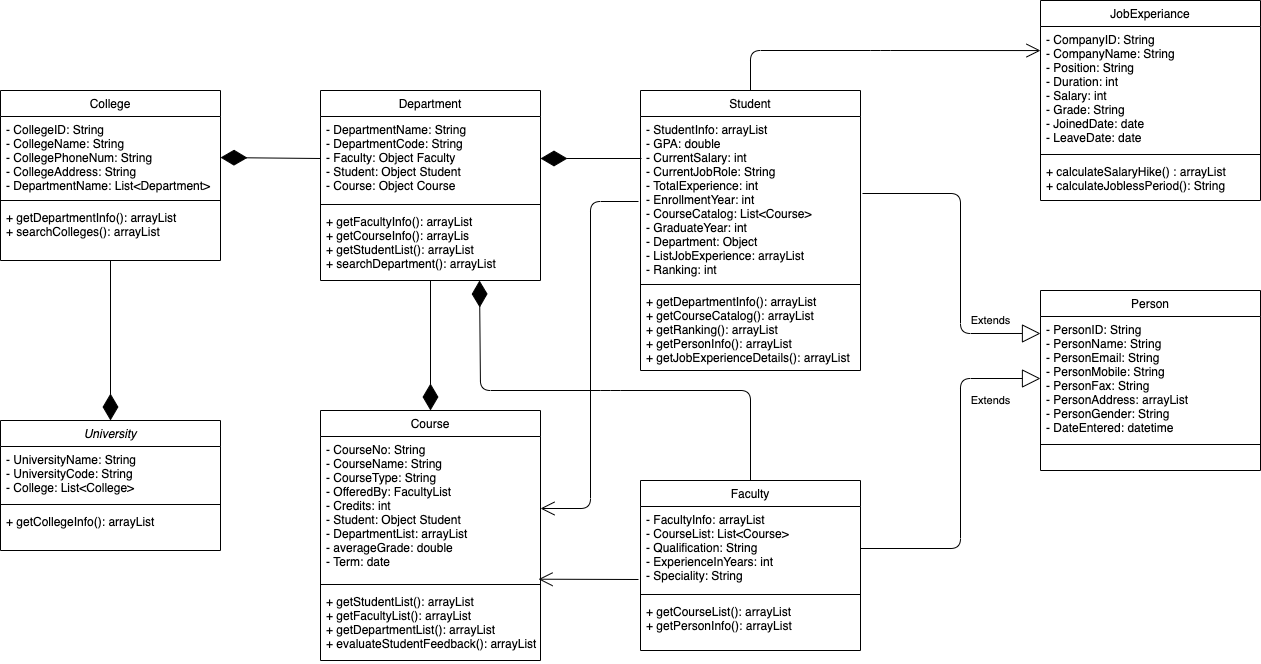

The diagram above was exported from draw.io. Its source (the exported page's mxGraphModel, read from the mxfile embedded in the PNG):
<mxGraphModel dx="1186" dy="464" grid="1" gridSize="10" guides="1" tooltips="1" connect="1" arrows="1" fold="1" page="1" pageScale="1" pageWidth="827" pageHeight="1169" math="0" shadow="0">
  <root>
    <mxCell id="WIyWlLk6GJQsqaUBKTNV-0" />
    <mxCell id="WIyWlLk6GJQsqaUBKTNV-1" parent="WIyWlLk6GJQsqaUBKTNV-0" />
    <mxCell id="UnENFF5fqhj0HxIZRqNw-0" value="" style="endArrow=diamondThin;endFill=1;endSize=24;html=1;entryX=0.5;entryY=0;entryDx=0;entryDy=0;" parent="WIyWlLk6GJQsqaUBKTNV-1" target="zkfFHV4jXpPFQw0GAbJ--0" edge="1">
      <mxGeometry width="160" relative="1" as="geometry">
        <mxPoint x="150" y="570" as="sourcePoint" />
        <mxPoint x="157" y="680" as="targetPoint" />
      </mxGeometry>
    </mxCell>
    <mxCell id="zkfFHV4jXpPFQw0GAbJ--17" value="College" style="swimlane;fontStyle=0;align=center;verticalAlign=top;childLayout=stackLayout;horizontal=1;startSize=26;horizontalStack=0;resizeParent=1;resizeLast=0;collapsible=1;marginBottom=0;rounded=0;shadow=0;strokeWidth=1;" parent="WIyWlLk6GJQsqaUBKTNV-1" vertex="1">
      <mxGeometry x="40" y="400" width="220" height="170" as="geometry">
        <mxRectangle x="550" y="140" width="160" height="26" as="alternateBounds" />
      </mxGeometry>
    </mxCell>
    <mxCell id="zkfFHV4jXpPFQw0GAbJ--18" value="- CollegeID: String&#10;- CollegeName: String&#10;- CollegePhoneNum: String&#10;- CollegeAddress: String&#10;- DepartmentName: List&lt;Department&gt;" style="text;align=left;verticalAlign=top;spacingLeft=4;spacingRight=4;overflow=hidden;rotatable=0;points=[[0,0.5],[1,0.5]];portConstraint=eastwest;" parent="zkfFHV4jXpPFQw0GAbJ--17" vertex="1">
      <mxGeometry y="26" width="220" height="80" as="geometry" />
    </mxCell>
    <mxCell id="zkfFHV4jXpPFQw0GAbJ--23" value="" style="line;html=1;strokeWidth=1;align=left;verticalAlign=middle;spacingTop=-1;spacingLeft=3;spacingRight=3;rotatable=0;labelPosition=right;points=[];portConstraint=eastwest;" parent="zkfFHV4jXpPFQw0GAbJ--17" vertex="1">
      <mxGeometry y="106" width="220" height="8" as="geometry" />
    </mxCell>
    <mxCell id="zkfFHV4jXpPFQw0GAbJ--24" value="+ getDepartmentInfo(): arrayList&#10;+ searchColleges(): arrayList" style="text;align=left;verticalAlign=top;spacingLeft=4;spacingRight=4;overflow=hidden;rotatable=0;points=[[0,0.5],[1,0.5]];portConstraint=eastwest;" parent="zkfFHV4jXpPFQw0GAbJ--17" vertex="1">
      <mxGeometry y="114" width="220" height="46" as="geometry" />
    </mxCell>
    <mxCell id="UnENFF5fqhj0HxIZRqNw-1" value="" style="endArrow=diamondThin;endFill=1;endSize=24;html=1;exitX=0;exitY=0.5;exitDx=0;exitDy=0;" parent="WIyWlLk6GJQsqaUBKTNV-1" source="p36X30juHslDgJ6Km1Wn-1" target="zkfFHV4jXpPFQw0GAbJ--18" edge="1">
      <mxGeometry width="160" relative="1" as="geometry">
        <mxPoint x="329" y="511" as="sourcePoint" />
        <mxPoint x="270" y="530" as="targetPoint" />
      </mxGeometry>
    </mxCell>
    <mxCell id="p36X30juHslDgJ6Km1Wn-0" value="Department" style="swimlane;fontStyle=0;align=center;verticalAlign=top;childLayout=stackLayout;horizontal=1;startSize=26;horizontalStack=0;resizeParent=1;resizeLast=0;collapsible=1;marginBottom=0;rounded=0;shadow=0;strokeWidth=1;" parent="WIyWlLk6GJQsqaUBKTNV-1" vertex="1">
      <mxGeometry x="360" y="400" width="220" height="190" as="geometry">
        <mxRectangle x="550" y="140" width="160" height="26" as="alternateBounds" />
      </mxGeometry>
    </mxCell>
    <mxCell id="p36X30juHslDgJ6Km1Wn-1" value="- DepartmentName: String&#10;- DepartmentCode: String&#10;- Faculty: Object Faculty&#10;- Student: Object Student&#10;- Course: Object Course" style="text;align=left;verticalAlign=top;spacingLeft=4;spacingRight=4;overflow=hidden;rotatable=0;points=[[0,0.5],[1,0.5]];portConstraint=eastwest;" parent="p36X30juHslDgJ6Km1Wn-0" vertex="1">
      <mxGeometry y="26" width="220" height="84" as="geometry" />
    </mxCell>
    <mxCell id="p36X30juHslDgJ6Km1Wn-3" value="" style="line;html=1;strokeWidth=1;align=left;verticalAlign=middle;spacingTop=-1;spacingLeft=3;spacingRight=3;rotatable=0;labelPosition=right;points=[];portConstraint=eastwest;" parent="p36X30juHslDgJ6Km1Wn-0" vertex="1">
      <mxGeometry y="110" width="220" height="8" as="geometry" />
    </mxCell>
    <mxCell id="p36X30juHslDgJ6Km1Wn-4" value="+ getFacultyInfo(): arrayList&#10;+ getCourseInfo(): arrayLis&#10;+ getStudentList(): arrayList&#10;+ searchDepartment(): arrayList" style="text;align=left;verticalAlign=top;spacingLeft=4;spacingRight=4;overflow=hidden;rotatable=0;points=[[0,0.5],[1,0.5]];portConstraint=eastwest;" parent="p36X30juHslDgJ6Km1Wn-0" vertex="1">
      <mxGeometry y="118" width="220" height="72" as="geometry" />
    </mxCell>
    <mxCell id="p36X30juHslDgJ6Km1Wn-7" value="Course" style="swimlane;fontStyle=0;align=center;verticalAlign=top;childLayout=stackLayout;horizontal=1;startSize=26;horizontalStack=0;resizeParent=1;resizeLast=0;collapsible=1;marginBottom=0;rounded=0;shadow=0;strokeWidth=1;" parent="WIyWlLk6GJQsqaUBKTNV-1" vertex="1">
      <mxGeometry x="360" y="720" width="220" height="250" as="geometry">
        <mxRectangle x="550" y="140" width="160" height="26" as="alternateBounds" />
      </mxGeometry>
    </mxCell>
    <mxCell id="p36X30juHslDgJ6Km1Wn-8" value="- CourseNo: String&#10;- CourseName: String&#10;- CourseType: String&#10;- OfferedBy: FacultyList&#10;- Credits: int&#10;- Student: Object Student&#10;- DepartmentList: arrayList&#10;- averageGrade: double&#10;- Term: date" style="text;align=left;verticalAlign=top;spacingLeft=4;spacingRight=4;overflow=hidden;rotatable=0;points=[[0,0.5],[1,0.5]];portConstraint=eastwest;" parent="p36X30juHslDgJ6Km1Wn-7" vertex="1">
      <mxGeometry y="26" width="220" height="144" as="geometry" />
    </mxCell>
    <mxCell id="p36X30juHslDgJ6Km1Wn-9" value="" style="line;html=1;strokeWidth=1;align=left;verticalAlign=middle;spacingTop=-1;spacingLeft=3;spacingRight=3;rotatable=0;labelPosition=right;points=[];portConstraint=eastwest;" parent="p36X30juHslDgJ6Km1Wn-7" vertex="1">
      <mxGeometry y="170" width="220" height="8" as="geometry" />
    </mxCell>
    <mxCell id="p36X30juHslDgJ6Km1Wn-10" value="+ getStudentList(): arrayList&#10;+ getFacultyList(): arrayList&#10;+ getDepartmentList(): arrayList&#10;+ evaluateStudentFeedback(): arrayList" style="text;align=left;verticalAlign=top;spacingLeft=4;spacingRight=4;overflow=hidden;rotatable=0;points=[[0,0.5],[1,0.5]];portConstraint=eastwest;" parent="p36X30juHslDgJ6Km1Wn-7" vertex="1">
      <mxGeometry y="178" width="220" height="72" as="geometry" />
    </mxCell>
    <mxCell id="zkfFHV4jXpPFQw0GAbJ--0" value="University" style="swimlane;fontStyle=2;align=center;verticalAlign=top;childLayout=stackLayout;horizontal=1;startSize=26;horizontalStack=0;resizeParent=1;resizeLast=0;collapsible=1;marginBottom=0;rounded=0;shadow=0;strokeWidth=1;" parent="WIyWlLk6GJQsqaUBKTNV-1" vertex="1">
      <mxGeometry x="40" y="730" width="220" height="130" as="geometry">
        <mxRectangle x="230" y="140" width="160" height="26" as="alternateBounds" />
      </mxGeometry>
    </mxCell>
    <mxCell id="zkfFHV4jXpPFQw0GAbJ--1" value="- UniversityName: String&#10;- UniversityCode: String&#10;- College: List&lt;College&gt;" style="text;align=left;verticalAlign=top;spacingLeft=4;spacingRight=4;overflow=hidden;rotatable=0;points=[[0,0.5],[1,0.5]];portConstraint=eastwest;" parent="zkfFHV4jXpPFQw0GAbJ--0" vertex="1">
      <mxGeometry y="26" width="220" height="54" as="geometry" />
    </mxCell>
    <mxCell id="zkfFHV4jXpPFQw0GAbJ--4" value="" style="line;html=1;strokeWidth=1;align=left;verticalAlign=middle;spacingTop=-1;spacingLeft=3;spacingRight=3;rotatable=0;labelPosition=right;points=[];portConstraint=eastwest;" parent="zkfFHV4jXpPFQw0GAbJ--0" vertex="1">
      <mxGeometry y="80" width="220" height="8" as="geometry" />
    </mxCell>
    <mxCell id="zkfFHV4jXpPFQw0GAbJ--5" value="+ getCollegeInfo(): arrayList" style="text;align=left;verticalAlign=top;spacingLeft=4;spacingRight=4;overflow=hidden;rotatable=0;points=[[0,0.5],[1,0.5]];portConstraint=eastwest;" parent="zkfFHV4jXpPFQw0GAbJ--0" vertex="1">
      <mxGeometry y="88" width="220" height="42" as="geometry" />
    </mxCell>
    <mxCell id="UnENFF5fqhj0HxIZRqNw-2" value="" style="endArrow=diamondThin;endFill=1;endSize=24;html=1;exitX=0.5;exitY=1;exitDx=0;exitDy=0;" parent="WIyWlLk6GJQsqaUBKTNV-1" source="p36X30juHslDgJ6Km1Wn-0" edge="1">
      <mxGeometry width="160" relative="1" as="geometry">
        <mxPoint x="500" y="671" as="sourcePoint" />
        <mxPoint x="470" y="720" as="targetPoint" />
        <Array as="points" />
      </mxGeometry>
    </mxCell>
    <mxCell id="p36X30juHslDgJ6Km1Wn-39" value="Person" style="swimlane;fontStyle=0;align=center;verticalAlign=top;childLayout=stackLayout;horizontal=1;startSize=26;horizontalStack=0;resizeParent=1;resizeLast=0;collapsible=1;marginBottom=0;rounded=0;shadow=0;strokeWidth=1;" parent="WIyWlLk6GJQsqaUBKTNV-1" vertex="1">
      <mxGeometry x="1080" y="600" width="220" height="180" as="geometry">
        <mxRectangle x="550" y="140" width="160" height="26" as="alternateBounds" />
      </mxGeometry>
    </mxCell>
    <mxCell id="p36X30juHslDgJ6Km1Wn-40" value="- PersonID: String&#10;- PersonName: String&#10;- PersonEmail: String&#10;- PersonMobile: String&#10;- PersonFax: String&#10;- PersonAddress: arrayList&#10;- PersonGender: String&#10;- DateEntered: datetime&#10;" style="text;align=left;verticalAlign=top;spacingLeft=4;spacingRight=4;overflow=hidden;rotatable=0;points=[[0,0.5],[1,0.5]];portConstraint=eastwest;" parent="p36X30juHslDgJ6Km1Wn-39" vertex="1">
      <mxGeometry y="26" width="220" height="124" as="geometry" />
    </mxCell>
    <mxCell id="p36X30juHslDgJ6Km1Wn-41" value="" style="line;html=1;strokeWidth=1;align=left;verticalAlign=middle;spacingTop=-1;spacingLeft=3;spacingRight=3;rotatable=0;labelPosition=right;points=[];portConstraint=eastwest;" parent="p36X30juHslDgJ6Km1Wn-39" vertex="1">
      <mxGeometry y="150" width="220" height="8" as="geometry" />
    </mxCell>
    <mxCell id="UnENFF5fqhj0HxIZRqNw-4" value="Extends" style="endArrow=block;endSize=16;endFill=0;html=1;entryX=0;entryY=0.5;entryDx=0;entryDy=0;exitX=1;exitY=0.5;exitDx=0;exitDy=0;" parent="WIyWlLk6GJQsqaUBKTNV-1" source="p36X30juHslDgJ6Km1Wn-16" target="p36X30juHslDgJ6Km1Wn-40" edge="1">
      <mxGeometry x="0.7143" y="-22" width="160" relative="1" as="geometry">
        <mxPoint x="920" y="800" as="sourcePoint" />
        <mxPoint x="1079" y="722" as="targetPoint" />
        <Array as="points">
          <mxPoint x="1000" y="858" />
          <mxPoint x="1000" y="688" />
        </Array>
        <mxPoint as="offset" />
      </mxGeometry>
    </mxCell>
    <mxCell id="UnENFF5fqhj0HxIZRqNw-5" value="Extends" style="endArrow=block;endSize=16;endFill=0;html=1;entryX=0;entryY=0.137;entryDx=0;entryDy=0;entryPerimeter=0;" parent="WIyWlLk6GJQsqaUBKTNV-1" target="p36X30juHslDgJ6Km1Wn-40" edge="1">
      <mxGeometry x="0.6875" y="13" width="160" relative="1" as="geometry">
        <mxPoint x="902" y="503" as="sourcePoint" />
        <mxPoint x="1078" y="646" as="targetPoint" />
        <Array as="points">
          <mxPoint x="1000" y="503" />
          <mxPoint x="1000" y="643" />
        </Array>
        <mxPoint as="offset" />
      </mxGeometry>
    </mxCell>
    <mxCell id="UnENFF5fqhj0HxIZRqNw-6" value="" style="endArrow=open;endFill=1;endSize=12;html=1;exitX=0.5;exitY=0;exitDx=0;exitDy=0;entryX=0;entryY=0.194;entryDx=0;entryDy=0;entryPerimeter=0;" parent="WIyWlLk6GJQsqaUBKTNV-1" source="p36X30juHslDgJ6Km1Wn-11" target="p36X30juHslDgJ6Km1Wn-34" edge="1">
      <mxGeometry width="160" relative="1" as="geometry">
        <mxPoint x="890" y="500" as="sourcePoint" />
        <mxPoint x="1050" y="500" as="targetPoint" />
        <Array as="points">
          <mxPoint x="790" y="360" />
          <mxPoint x="920" y="360" />
        </Array>
      </mxGeometry>
    </mxCell>
    <mxCell id="p36X30juHslDgJ6Km1Wn-33" value="JobExperiance" style="swimlane;fontStyle=0;align=center;verticalAlign=top;childLayout=stackLayout;horizontal=1;startSize=26;horizontalStack=0;resizeParent=1;resizeLast=0;collapsible=1;marginBottom=0;rounded=0;shadow=0;strokeWidth=1;" parent="WIyWlLk6GJQsqaUBKTNV-1" vertex="1">
      <mxGeometry x="1080" y="310" width="220" height="200" as="geometry">
        <mxRectangle x="550" y="140" width="160" height="26" as="alternateBounds" />
      </mxGeometry>
    </mxCell>
    <mxCell id="p36X30juHslDgJ6Km1Wn-34" value="- CompanyID: String&#10;- CompanyName: String&#10;- Position: String&#10;- Duration: int&#10;- Salary: int&#10;- Grade: String&#10;- JoinedDate: date&#10;- LeaveDate: date" style="text;align=left;verticalAlign=top;spacingLeft=4;spacingRight=4;overflow=hidden;rotatable=0;points=[[0,0.5],[1,0.5]];portConstraint=eastwest;" parent="p36X30juHslDgJ6Km1Wn-33" vertex="1">
      <mxGeometry y="26" width="220" height="124" as="geometry" />
    </mxCell>
    <mxCell id="p36X30juHslDgJ6Km1Wn-35" value="" style="line;html=1;strokeWidth=1;align=left;verticalAlign=middle;spacingTop=-1;spacingLeft=3;spacingRight=3;rotatable=0;labelPosition=right;points=[];portConstraint=eastwest;" parent="p36X30juHslDgJ6Km1Wn-33" vertex="1">
      <mxGeometry y="150" width="220" height="8" as="geometry" />
    </mxCell>
    <mxCell id="p36X30juHslDgJ6Km1Wn-36" value="+ calculateSalaryHike() : arrayList &#10;+ calculateJoblessPeriod(): String" style="text;align=left;verticalAlign=top;spacingLeft=4;spacingRight=4;overflow=hidden;rotatable=0;points=[[0,0.5],[1,0.5]];portConstraint=eastwest;" parent="p36X30juHslDgJ6Km1Wn-33" vertex="1">
      <mxGeometry y="158" width="220" height="42" as="geometry" />
    </mxCell>
    <mxCell id="p36X30juHslDgJ6Km1Wn-15" value="Faculty" style="swimlane;fontStyle=0;align=center;verticalAlign=top;childLayout=stackLayout;horizontal=1;startSize=26;horizontalStack=0;resizeParent=1;resizeLast=0;collapsible=1;marginBottom=0;rounded=0;shadow=0;strokeWidth=1;" parent="WIyWlLk6GJQsqaUBKTNV-1" vertex="1">
      <mxGeometry x="680" y="790" width="220" height="170" as="geometry">
        <mxRectangle x="550" y="140" width="160" height="26" as="alternateBounds" />
      </mxGeometry>
    </mxCell>
    <mxCell id="p36X30juHslDgJ6Km1Wn-16" value="- FacultyInfo: arrayList&#10;- CourseList: List&lt;Course&gt;&#10;- Qualification: String&#10;- ExperienceInYears: int &#10;- Speciality: String" style="text;align=left;verticalAlign=top;spacingLeft=4;spacingRight=4;overflow=hidden;rotatable=0;points=[[0,0.5],[1,0.5]];portConstraint=eastwest;" parent="p36X30juHslDgJ6Km1Wn-15" vertex="1">
      <mxGeometry y="26" width="220" height="84" as="geometry" />
    </mxCell>
    <mxCell id="p36X30juHslDgJ6Km1Wn-17" value="" style="line;html=1;strokeWidth=1;align=left;verticalAlign=middle;spacingTop=-1;spacingLeft=3;spacingRight=3;rotatable=0;labelPosition=right;points=[];portConstraint=eastwest;" parent="p36X30juHslDgJ6Km1Wn-15" vertex="1">
      <mxGeometry y="110" width="220" height="8" as="geometry" />
    </mxCell>
    <mxCell id="p36X30juHslDgJ6Km1Wn-18" value="+ getCourseList(): arrayList&#10;+ getPersonInfo(): arrayList&#10;" style="text;align=left;verticalAlign=top;spacingLeft=4;spacingRight=4;overflow=hidden;rotatable=0;points=[[0,0.5],[1,0.5]];portConstraint=eastwest;" parent="p36X30juHslDgJ6Km1Wn-15" vertex="1">
      <mxGeometry y="118" width="220" height="42" as="geometry" />
    </mxCell>
    <mxCell id="p36X30juHslDgJ6Km1Wn-11" value="Student" style="swimlane;fontStyle=0;align=center;verticalAlign=top;childLayout=stackLayout;horizontal=1;startSize=26;horizontalStack=0;resizeParent=1;resizeLast=0;collapsible=1;marginBottom=0;rounded=0;shadow=0;strokeWidth=1;" parent="WIyWlLk6GJQsqaUBKTNV-1" vertex="1">
      <mxGeometry x="680" y="400" width="220" height="280" as="geometry">
        <mxRectangle x="550" y="140" width="160" height="26" as="alternateBounds" />
      </mxGeometry>
    </mxCell>
    <mxCell id="p36X30juHslDgJ6Km1Wn-12" value="- StudentInfo: arrayList&#10;- GPA: double&#10;- CurrentSalary: int&#10;- CurrentJobRole: String&#10;- TotalExperience: int&#10;- EnrollmentYear: int&#10;- CourseCatalog: List&lt;Course&gt;&#10;- GraduateYear: int&#10;- Department: Object&#10;- ListJobExperience: arrayList&#10;- Ranking: int" style="text;align=left;verticalAlign=top;spacingLeft=4;spacingRight=4;overflow=hidden;rotatable=0;points=[[0,0.5],[1,0.5]];portConstraint=eastwest;" parent="p36X30juHslDgJ6Km1Wn-11" vertex="1">
      <mxGeometry y="26" width="220" height="164" as="geometry" />
    </mxCell>
    <mxCell id="p36X30juHslDgJ6Km1Wn-13" value="" style="line;html=1;strokeWidth=1;align=left;verticalAlign=middle;spacingTop=-1;spacingLeft=3;spacingRight=3;rotatable=0;labelPosition=right;points=[];portConstraint=eastwest;" parent="p36X30juHslDgJ6Km1Wn-11" vertex="1">
      <mxGeometry y="190" width="220" height="8" as="geometry" />
    </mxCell>
    <mxCell id="p36X30juHslDgJ6Km1Wn-14" value="+ getDepartmentInfo(): arrayList&#10;+ getCourseCatalog(): arrayList&#10;+ getRanking(): arrayList&#10;+ getPersonInfo(): arrayList&#10;+ getJobExperienceDetails(): arrayList" style="text;align=left;verticalAlign=top;spacingLeft=4;spacingRight=4;overflow=hidden;rotatable=0;points=[[0,0.5],[1,0.5]];portConstraint=eastwest;" parent="p36X30juHslDgJ6Km1Wn-11" vertex="1">
      <mxGeometry y="198" width="220" height="82" as="geometry" />
    </mxCell>
    <mxCell id="UnENFF5fqhj0HxIZRqNw-7" value="" style="endArrow=open;endFill=1;endSize=12;html=1;entryX=1;entryY=0.5;entryDx=0;entryDy=0;" parent="WIyWlLk6GJQsqaUBKTNV-1" target="p36X30juHslDgJ6Km1Wn-8" edge="1">
      <mxGeometry width="160" relative="1" as="geometry">
        <mxPoint x="678" y="511" as="sourcePoint" />
        <mxPoint x="930" y="660" as="targetPoint" />
        <Array as="points">
          <mxPoint x="630" y="511" />
          <mxPoint x="630" y="818" />
        </Array>
      </mxGeometry>
    </mxCell>
    <mxCell id="UnENFF5fqhj0HxIZRqNw-8" value="" style="endArrow=open;endFill=1;endSize=12;html=1;entryX=0.991;entryY=0.991;entryDx=0;entryDy=0;entryPerimeter=0;" parent="WIyWlLk6GJQsqaUBKTNV-1" target="p36X30juHslDgJ6Km1Wn-8" edge="1">
      <mxGeometry width="160" relative="1" as="geometry">
        <mxPoint x="678" y="889" as="sourcePoint" />
        <mxPoint x="800" y="830" as="targetPoint" />
      </mxGeometry>
    </mxCell>
    <mxCell id="UnENFF5fqhj0HxIZRqNw-9" value="" style="endArrow=diamondThin;endFill=1;endSize=24;html=1;entryX=1;entryY=0.5;entryDx=0;entryDy=0;" parent="WIyWlLk6GJQsqaUBKTNV-1" target="p36X30juHslDgJ6Km1Wn-1" edge="1">
      <mxGeometry width="160" relative="1" as="geometry">
        <mxPoint x="681" y="468" as="sourcePoint" />
        <mxPoint x="580" y="459.997619047619" as="targetPoint" />
      </mxGeometry>
    </mxCell>
    <mxCell id="UnENFF5fqhj0HxIZRqNw-12" value="" style="endArrow=diamondThin;endFill=1;endSize=24;html=1;exitX=0.5;exitY=0;exitDx=0;exitDy=0;" parent="WIyWlLk6GJQsqaUBKTNV-1" source="p36X30juHslDgJ6Km1Wn-15" edge="1">
      <mxGeometry width="160" relative="1" as="geometry">
        <mxPoint x="711.0999999999999" y="720.966" as="sourcePoint" />
        <mxPoint x="519" y="590" as="targetPoint" />
        <Array as="points">
          <mxPoint x="790" y="700" />
          <mxPoint x="650" y="700" />
          <mxPoint x="520" y="700" />
        </Array>
      </mxGeometry>
    </mxCell>
  </root>
</mxGraphModel>